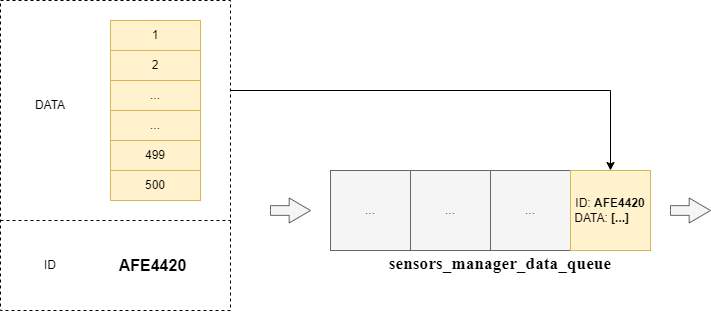

The diagram above was exported from draw.io. Its source (the exported page's mxGraphModel, read from the mxfile embedded in the PNG):
<mxGraphModel dx="934" dy="559" grid="1" gridSize="10" guides="1" tooltips="1" connect="1" arrows="1" fold="1" page="1" pageScale="1" pageWidth="850" pageHeight="1100" math="0" shadow="0">
  <root>
    <mxCell id="0" />
    <mxCell id="1" parent="0" />
    <mxCell id="vnVKhj_tIGcS8jpBbMSi-9" value="" style="rounded=0;whiteSpace=wrap;html=1;dashed=1;" vertex="1" parent="1">
      <mxGeometry x="50" y="110" width="230" height="310" as="geometry" />
    </mxCell>
    <mxCell id="vnVKhj_tIGcS8jpBbMSi-1" value="1" style="rounded=0;whiteSpace=wrap;html=1;fillColor=#fff2cc;strokeColor=#d6b656;" vertex="1" parent="1">
      <mxGeometry x="160" y="130" width="90" height="30" as="geometry" />
    </mxCell>
    <mxCell id="vnVKhj_tIGcS8jpBbMSi-3" value="2" style="rounded=0;whiteSpace=wrap;html=1;fillColor=#fff2cc;strokeColor=#d6b656;" vertex="1" parent="1">
      <mxGeometry x="160" y="160" width="90" height="30" as="geometry" />
    </mxCell>
    <mxCell id="vnVKhj_tIGcS8jpBbMSi-4" value="..." style="rounded=0;whiteSpace=wrap;html=1;fillColor=#fff2cc;strokeColor=#d6b656;" vertex="1" parent="1">
      <mxGeometry x="160" y="190" width="90" height="30" as="geometry" />
    </mxCell>
    <mxCell id="vnVKhj_tIGcS8jpBbMSi-5" value="499" style="rounded=0;whiteSpace=wrap;html=1;fillColor=#fff2cc;strokeColor=#d6b656;" vertex="1" parent="1">
      <mxGeometry x="160" y="250" width="90" height="30" as="geometry" />
    </mxCell>
    <mxCell id="vnVKhj_tIGcS8jpBbMSi-6" value="500" style="rounded=0;whiteSpace=wrap;html=1;fillColor=#fff2cc;strokeColor=#d6b656;" vertex="1" parent="1">
      <mxGeometry x="160" y="280" width="90" height="30" as="geometry" />
    </mxCell>
    <mxCell id="vnVKhj_tIGcS8jpBbMSi-7" value="..." style="rounded=0;whiteSpace=wrap;html=1;fillColor=#fff2cc;strokeColor=#d6b656;" vertex="1" parent="1">
      <mxGeometry x="160" y="220" width="90" height="30" as="geometry" />
    </mxCell>
    <mxCell id="vnVKhj_tIGcS8jpBbMSi-10" value="DATA" style="text;html=1;strokeColor=none;fillColor=none;align=center;verticalAlign=middle;whiteSpace=wrap;rounded=0;" vertex="1" parent="1">
      <mxGeometry x="70" y="200" width="60" height="30" as="geometry" />
    </mxCell>
    <mxCell id="vnVKhj_tIGcS8jpBbMSi-12" value="" style="endArrow=none;html=1;rounded=0;dashed=1;" edge="1" parent="1">
      <mxGeometry width="50" height="50" relative="1" as="geometry">
        <mxPoint x="50" y="330" as="sourcePoint" />
        <mxPoint x="280" y="330" as="targetPoint" />
      </mxGeometry>
    </mxCell>
    <mxCell id="vnVKhj_tIGcS8jpBbMSi-13" value="ID" style="text;html=1;strokeColor=none;fillColor=none;align=center;verticalAlign=middle;whiteSpace=wrap;rounded=0;" vertex="1" parent="1">
      <mxGeometry x="70" y="360" width="60" height="30" as="geometry" />
    </mxCell>
    <mxCell id="vnVKhj_tIGcS8jpBbMSi-14" value="AFE4420" style="text;html=1;strokeColor=none;fillColor=none;align=center;verticalAlign=middle;whiteSpace=wrap;rounded=0;fontStyle=1;fontSize=16;" vertex="1" parent="1">
      <mxGeometry x="170" y="360" width="65" height="30" as="geometry" />
    </mxCell>
    <mxCell id="vnVKhj_tIGcS8jpBbMSi-15" value="..." style="whiteSpace=wrap;html=1;aspect=fixed;fillColor=#f5f5f5;fontColor=#333333;strokeColor=#666666;" vertex="1" parent="1">
      <mxGeometry x="380" y="280" width="80" height="80" as="geometry" />
    </mxCell>
    <mxCell id="vnVKhj_tIGcS8jpBbMSi-16" value="..." style="whiteSpace=wrap;html=1;aspect=fixed;fillColor=#f5f5f5;fontColor=#333333;strokeColor=#666666;" vertex="1" parent="1">
      <mxGeometry x="460" y="280" width="80" height="80" as="geometry" />
    </mxCell>
    <mxCell id="vnVKhj_tIGcS8jpBbMSi-17" value="..." style="whiteSpace=wrap;html=1;aspect=fixed;fillColor=#f5f5f5;fontColor=#333333;strokeColor=#666666;" vertex="1" parent="1">
      <mxGeometry x="540" y="280" width="80" height="80" as="geometry" />
    </mxCell>
    <mxCell id="vnVKhj_tIGcS8jpBbMSi-18" value="&lt;br&gt;ID:&amp;nbsp;&lt;b&gt;AFE4420&lt;br&gt;&lt;/b&gt;DATA:&lt;b&gt;&amp;nbsp;[...]&amp;nbsp; &amp;nbsp; &amp;nbsp; &amp;nbsp;&amp;nbsp;&lt;br&gt;&lt;/b&gt;" style="whiteSpace=wrap;html=1;aspect=fixed;fillColor=#fff2cc;strokeColor=#d6b656;" vertex="1" parent="1">
      <mxGeometry x="620" y="280" width="80" height="80" as="geometry" />
    </mxCell>
    <mxCell id="vnVKhj_tIGcS8jpBbMSi-19" value="&#10;&lt;b&gt;&lt;span style=&quot;font-size:13.0pt;mso-bidi-font-size:&#10;11.0pt;line-height:107%;font-family:&amp;quot;Times New Roman&amp;quot;,serif;mso-fareast-font-family:&#10;Calibri;mso-fareast-theme-font:minor-latin;mso-bidi-theme-font:minor-bidi;&#10;mso-ansi-language:VI;mso-fareast-language:EN-US;mso-bidi-language:AR-SA;&#10;mso-no-proof:yes&quot; lang=&quot;VI&quot;&gt;sensors_manager_data_queue&lt;/span&gt;&lt;/b&gt;&#10;&#10;&#10;&#10;" style="text;html=1;strokeColor=none;fillColor=none;align=center;verticalAlign=middle;whiteSpace=wrap;rounded=0;" vertex="1" parent="1">
      <mxGeometry x="520" y="380" width="60" height="30" as="geometry" />
    </mxCell>
    <mxCell id="vnVKhj_tIGcS8jpBbMSi-20" value="" style="html=1;shadow=0;dashed=0;align=center;verticalAlign=middle;shape=mxgraph.arrows2.arrow;dy=0.61;dx=21.33;notch=0;fillColor=#f5f5f5;fontColor=#333333;strokeColor=#666666;" vertex="1" parent="1">
      <mxGeometry x="320" y="307.5" width="40" height="25" as="geometry" />
    </mxCell>
    <mxCell id="vnVKhj_tIGcS8jpBbMSi-21" value="" style="endArrow=classic;html=1;rounded=0;entryX=0.5;entryY=0;entryDx=0;entryDy=0;" edge="1" parent="1" target="vnVKhj_tIGcS8jpBbMSi-18">
      <mxGeometry width="50" height="50" relative="1" as="geometry">
        <mxPoint x="660" y="200" as="sourcePoint" />
        <mxPoint x="680" y="180" as="targetPoint" />
      </mxGeometry>
    </mxCell>
    <mxCell id="vnVKhj_tIGcS8jpBbMSi-22" value="" style="endArrow=none;html=1;rounded=0;" edge="1" parent="1">
      <mxGeometry width="50" height="50" relative="1" as="geometry">
        <mxPoint x="280" y="200" as="sourcePoint" />
        <mxPoint x="660" y="200" as="targetPoint" />
      </mxGeometry>
    </mxCell>
    <mxCell id="vnVKhj_tIGcS8jpBbMSi-23" value="" style="html=1;shadow=0;dashed=0;align=center;verticalAlign=middle;shape=mxgraph.arrows2.arrow;dy=0.61;dx=21.33;notch=0;fillColor=#f5f5f5;fontColor=#333333;strokeColor=#666666;" vertex="1" parent="1">
      <mxGeometry x="720" y="307.5" width="40" height="25" as="geometry" />
    </mxCell>
  </root>
</mxGraphModel>